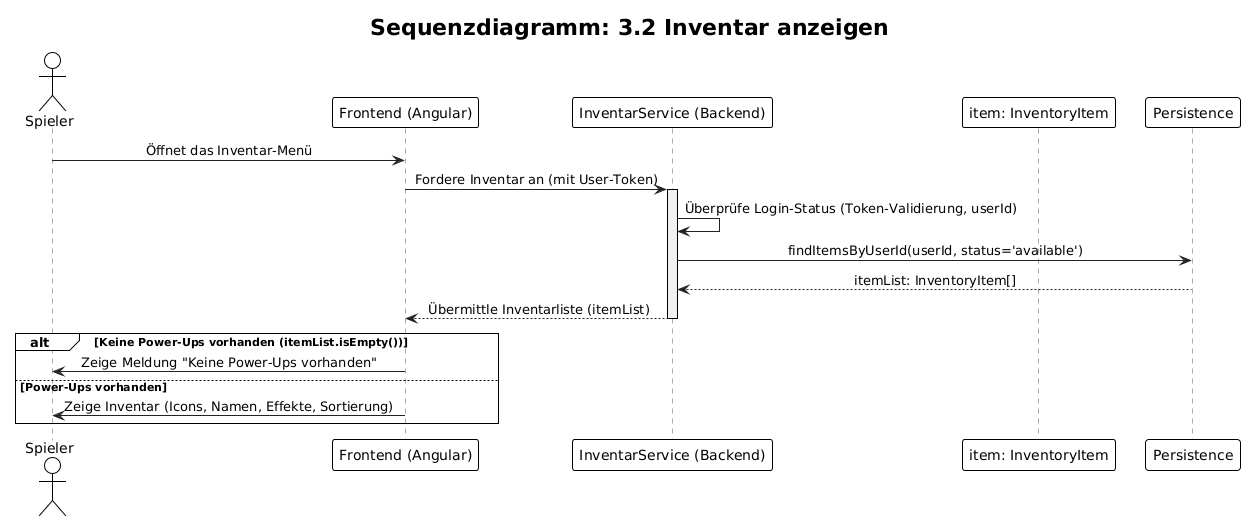

The diagram above was rendered by PlantUML. Its source (embedded in the PNG):
@startuml
!theme plain
title "Sequenzdiagramm: 3.2 Inventar anzeigen"

actor Spieler
participant "Frontend (Angular)" as Frontend
participant "InventarService (Backend)" as Service

' --- EURE KLASSEN SIND JETZT DIE LIFELINES ---
participant "item: InventoryItem" as Item
participant "Persistence" as DB
' --------------------------------------------

skinparam sequence {
    ParticipantBorderColor #333
    ParticipantBackgroundColor #EEE
    ActorBorderColor #333
    
    LifeLineBorderColor #AAA
    LifeLineBackgroundColor #F0F0F0

    ArrowColor #222
    MessageAlign center
}

Spieler -> Frontend: Öffnet das Inventar-Menü
Frontend -> Service: Fordere Inventar an (mit User-Token)
activate Service

    Service -> Service: Überprüfe Login-Status (Token-Validierung, userId)
    
    ' 1. Rufe alle verfügbaren Items für den User ab
    Service -> DB: findItemsByUserId(userId, status='available')
    DB --> Service: itemList: InventoryItem[]
    
    ' Optional: Lade die PowerUp-Definitionen (Namen, Icons) für die Items
    ' Service -> DB: loadPowerUpDefinitions(itemList.map(i => i.powerUpId))
    ' DB --> Service: powerUpDefs
    
    Service --> Frontend: Übermittle Inventarliste (itemList)
deactivate Service

alt Keine Power-Ups vorhanden (itemList.isEmpty())
    Frontend -> Spieler: Zeige Meldung "Keine Power-Ups vorhanden"
else Power-Ups vorhanden
    Frontend -> Spieler: Zeige Inventar (Icons, Namen, Effekte, Sortierung)
end
@enduml